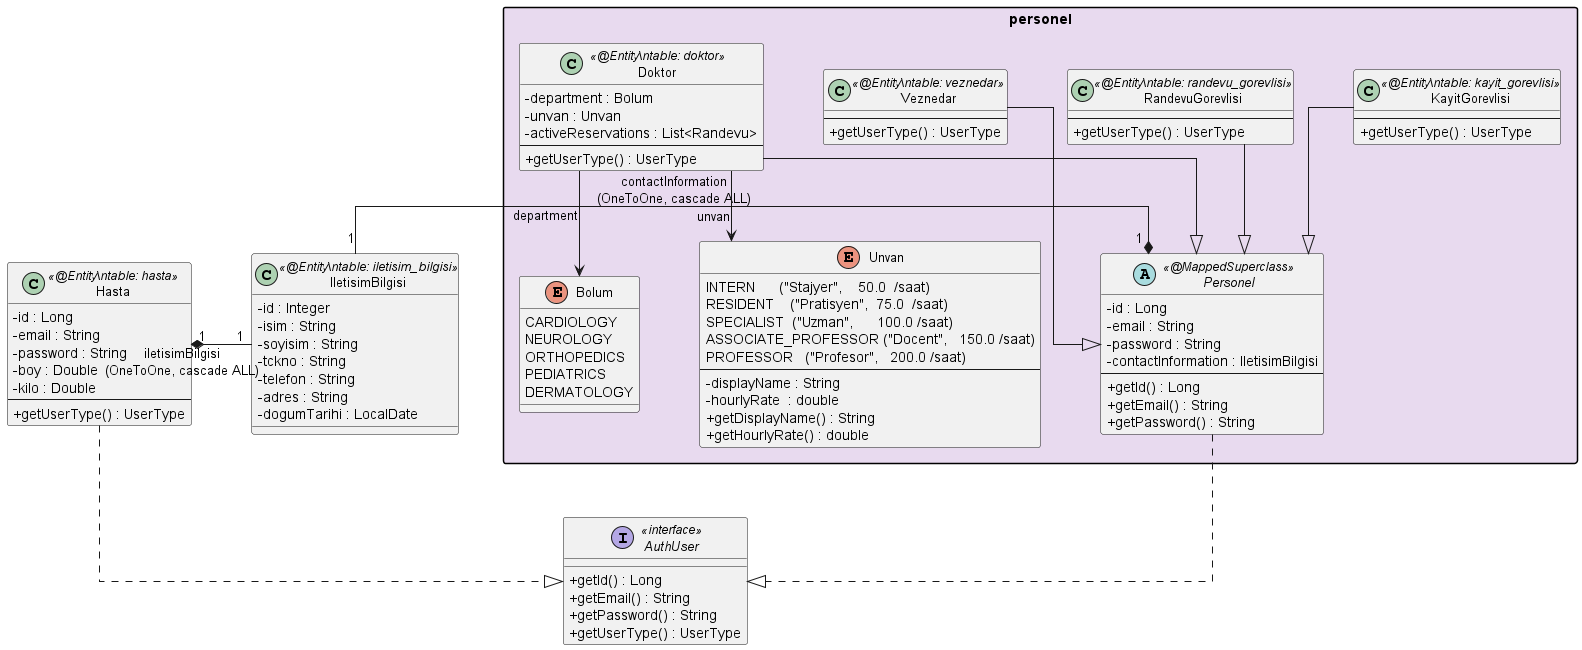

The diagram above was rendered by PlantUML. Its source (embedded in the PNG):
@startuml 02 - Personel Entity Hiyerarsisi

skinparam classAttributeIconSize 0
skinparam classFontSize 13
skinparam packageStyle rectangle
skinparam nodesep 60
skinparam ranksep 70
skinparam linetype ortho

interface AuthUser << interface >> {
  + getId() : Long
  + getEmail() : String
  + getPassword() : String
  + getUserType() : UserType
}

package "personel" #E8DAEF {

  abstract class Personel << @MappedSuperclass >> {
    - id : Long
    - email : String
    - password : String
    - contactInformation : IletisimBilgisi
    --
    + getId() : Long
    + getEmail() : String
    + getPassword() : String
  }

  class KayitGorevlisi << @Entity\ntable: kayit_gorevlisi >> {
    --
    + getUserType() : UserType
  }

  class RandevuGorevlisi << @Entity\ntable: randevu_gorevlisi >> {
    --
    + getUserType() : UserType
  }

  class Veznedar << @Entity\ntable: veznedar >> {
    --
    + getUserType() : UserType
  }

  class Doktor << @Entity\ntable: doktor >> {
    - department : Bolum
    - unvan : Unvan
    - activeReservations : List<Randevu>
    --
    + getUserType() : UserType
  }

  enum Bolum {
    CARDIOLOGY
    NEUROLOGY
    ORTHOPEDICS
    PEDIATRICS
    DERMATOLOGY
  }

  enum Unvan {
    INTERN      ("Stajyer",    50.0  /saat)
    RESIDENT    ("Pratisyen",  75.0  /saat)
    SPECIALIST  ("Uzman",      100.0 /saat)
    ASSOCIATE_PROFESSOR ("Docent",   150.0 /saat)
    PROFESSOR   ("Profesor",   200.0 /saat)
    --
    - displayName : String
    - hourlyRate  : double
    + getDisplayName() : String
    + getHourlyRate() : double
  }
}

class Hasta << @Entity\ntable: hasta >> {
  - id : Long
  - email : String
  - password : String
  - boy : Double
  - kilo : Double
  --
  + getUserType() : UserType
}

class IletisimBilgisi << @Entity\ntable: iletisim_bilgisi >> {
  - id : Integer
  - isim : String
  - soyisim : String
  - tckno : String
  - telefon : String
  - adres : String
  - dogumTarihi : LocalDate
}

' ======================== KALITIM ========================

Personel  ..|> AuthUser
Hasta     ..|> AuthUser

KayitGorevlisi   --|> Personel
RandevuGorevlisi --|> Personel
Veznedar         --|> Personel
Doktor           --|> Personel

' ======================== ASOCIASYONLAR ========================

Personel "1" *-right- "1" IletisimBilgisi : contactInformation\n(OneToOne, cascade ALL)
Hasta    "1" *-right- "1" IletisimBilgisi : iletisimBilgisi\n(OneToOne, cascade ALL)

Doktor --> Bolum : department
Doktor --> Unvan : unvan

@enduml